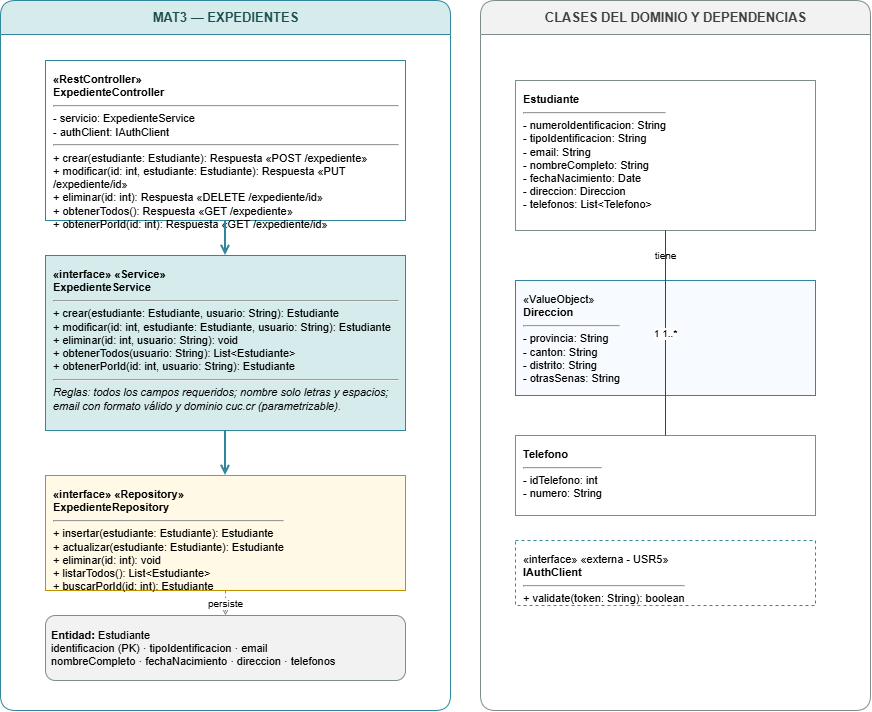

The diagram above was exported from draw.io. Its source (the exported page's mxGraphModel, read from the mxfile embedded in the PNG):
<mxGraphModel dx="2046" dy="1140" grid="1" gridSize="10" guides="1" tooltips="1" connect="1" arrows="1" fold="1" page="1" pageScale="1" pageWidth="930" pageHeight="1020" math="0" shadow="0">
  <root>
    <mxCell id="0" />
    <mxCell id="1" parent="0" />
    <mxCell id="lane" parent="1" style="swimlane;html=1;startSize=34;horizontal=1;rounded=1;fillColor=#D6ECEC;swimlaneFillColor=#FFFFFF;strokeColor=#31859C;fontColor=#1F4E4E;fontStyle=1;fontSize=13;" value="MAT3 — EXPEDIENTES" vertex="1">
      <mxGeometry height="710" width="450" x="30" y="120" as="geometry" />
    </mxCell>
    <mxCell id="domain" parent="1" style="swimlane;html=1;startSize=34;horizontal=1;rounded=1;fillColor=#F2F2F2;swimlaneFillColor=#FFFFFF;strokeColor=#7F8C8D;fontColor=#404040;fontStyle=1;fontSize=13;" value="CLASES DEL DOMINIO Y DEPENDENCIAS" vertex="1">
      <mxGeometry height="710" width="390" x="510" y="120" as="geometry" />
    </mxCell>
    <mxCell id="c1" parent="1" style="rounded=0;whiteSpace=wrap;html=1;align=left;verticalAlign=top;spacing=8;fillColor=#FFFFFF;strokeColor=#31859C;fontSize=11;" value="&lt;b&gt;&amp;laquo;RestController&amp;raquo;&lt;br&gt;ExpedienteController&lt;/b&gt;&lt;hr&gt;- servicio: ExpedienteService&lt;br&gt;- authClient: IAuthClient&lt;hr&gt;+ crear(estudiante: Estudiante): Respuesta  &amp;laquo;POST /expediente&amp;raquo;&lt;br&gt;+ modificar(id: int, estudiante: Estudiante): Respuesta  &amp;laquo;PUT /expediente/id&amp;raquo;&lt;br&gt;+ eliminar(id: int): Respuesta  &amp;laquo;DELETE /expediente/id&amp;raquo;&lt;br&gt;+ obtenerTodos(): Respuesta  &amp;laquo;GET /expediente&amp;raquo;&lt;br&gt;+ obtenerPorId(id: int): Respuesta  &amp;laquo;GET /expediente/id&amp;raquo;" vertex="1">
      <mxGeometry height="160" width="360" x="75" y="180" as="geometry" />
    </mxCell>
    <mxCell id="s1" parent="1" style="rounded=0;whiteSpace=wrap;html=1;align=left;verticalAlign=top;spacing=8;fillColor=#D6ECEC;strokeColor=#31859C;fontSize=11;" value="&lt;b&gt;&amp;laquo;interface&amp;raquo; &amp;laquo;Service&amp;raquo;&lt;br&gt;ExpedienteService&lt;/b&gt;&lt;hr&gt;+ crear(estudiante: Estudiante, usuario: String): Estudiante&lt;br&gt;+ modificar(id: int, estudiante: Estudiante, usuario: String): Estudiante&lt;br&gt;+ eliminar(id: int, usuario: String): void&lt;br&gt;+ obtenerTodos(usuario: String): List&amp;lt;Estudiante&amp;gt;&lt;br&gt;+ obtenerPorId(id: int, usuario: String): Estudiante&lt;hr&gt;&lt;i&gt;Reglas: todos los campos requeridos; nombre solo letras y espacios; email con formato válido y dominio cuc.cr (parametrizable).&lt;/i&gt;" vertex="1">
      <mxGeometry height="175" width="360" x="75" y="375" as="geometry" />
    </mxCell>
    <mxCell id="r1" parent="1" style="rounded=0;whiteSpace=wrap;html=1;align=left;verticalAlign=top;spacing=8;fillColor=#FFF9E6;strokeColor=#BF9000;fontSize=11;" value="&lt;b&gt;&amp;laquo;interface&amp;raquo; &amp;laquo;Repository&amp;raquo;&lt;br&gt;ExpedienteRepository&lt;/b&gt;&lt;hr&gt;+ insertar(estudiante: Estudiante): Estudiante&lt;br&gt;+ actualizar(estudiante: Estudiante): Estudiante&lt;br&gt;+ eliminar(id: int): void&lt;br&gt;+ listarTodos(): List&amp;lt;Estudiante&amp;gt;&lt;br&gt;+ buscarPorId(id: int): Estudiante" vertex="1">
      <mxGeometry height="115" width="360" x="75" y="595" as="geometry" />
    </mxCell>
    <mxCell id="n1" parent="1" style="rounded=1;whiteSpace=wrap;html=1;fillColor=#F2F2F2;strokeColor=#7F8C8D;fontSize=11;align=left;spacing=6;" value="&lt;b&gt;Entidad:&lt;/b&gt; Estudiante&lt;br&gt;identificacion (PK) · tipoIdentificacion · email&lt;br&gt;nombreCompleto · fechaNacimiento · direccion · telefonos" vertex="1">
      <mxGeometry height="65" width="360" x="75" y="735" as="geometry" />
    </mxCell>
    <mxCell id="e1" edge="1" parent="1" source="c1" style="edgeStyle=orthogonalEdgeStyle;rounded=0;html=1;endArrow=open;endFill=0;strokeWidth=2;strokeColor=#31859C;" target="s1" vertex="1">
      <mxGeometry relative="1" as="geometry" />
    </mxCell>
    <mxCell id="e2" edge="1" parent="1" source="s1" style="edgeStyle=orthogonalEdgeStyle;rounded=0;html=1;endArrow=open;endFill=0;strokeWidth=2;strokeColor=#31859C;" target="r1" vertex="1">
      <mxGeometry relative="1" as="geometry" />
    </mxCell>
    <mxCell id="e3" edge="1" parent="1" source="r1" style="edgeStyle=orthogonalEdgeStyle;rounded=0;html=1;endArrow=open;endFill=0;dashed=1;strokeColor=#7F8C8D;fontSize=10;" target="n1" value="persiste" vertex="1">
      <mxGeometry relative="1" as="geometry" />
    </mxCell>
    <mxCell id="de" parent="1" style="rounded=0;whiteSpace=wrap;html=1;align=left;verticalAlign=top;spacing=8;fillColor=#FFFFFF;strokeColor=#7F8C8D;fontSize=11;" value="&lt;b&gt;Estudiante&lt;/b&gt;&lt;hr&gt;- numeroIdentificacion: String&lt;br&gt;- tipoIdentificacion: String&lt;br&gt;- email: String&lt;br&gt;- nombreCompleto: String&lt;br&gt;- fechaNacimiento: Date&lt;br&gt;- direccion: Direccion&lt;br&gt;- telefonos: List&amp;lt;Telefono&amp;gt;" vertex="1">
      <mxGeometry height="150" width="300" x="545" y="200" as="geometry" />
    </mxCell>
    <mxCell id="dd" parent="1" style="rounded=0;whiteSpace=wrap;html=1;align=left;verticalAlign=top;spacing=8;fillColor=#F7FBFF;strokeColor=#31859C;fontSize=11;" value="&amp;laquo;ValueObject&amp;raquo;&lt;br&gt;&lt;b&gt;Direccion&lt;/b&gt;&lt;hr&gt;- provincia: String&lt;br&gt;- canton: String&lt;br&gt;- distrito: String&lt;br&gt;- otrasSenas: String" vertex="1">
      <mxGeometry height="115" width="300" x="545" y="400" as="geometry" />
    </mxCell>
    <mxCell id="dt" parent="1" style="rounded=0;whiteSpace=wrap;html=1;align=left;verticalAlign=top;spacing=8;fillColor=#FFFFFF;strokeColor=#7F8C8D;fontSize=11;" value="&lt;b&gt;Telefono&lt;/b&gt;&lt;hr&gt;- idTelefono: int&lt;br&gt;- numero: String" vertex="1">
      <mxGeometry height="80" width="300" x="545" y="555" as="geometry" />
    </mxCell>
    <mxCell id="r1a" edge="1" parent="1" source="de" style="edgeStyle=orthogonalEdgeStyle;rounded=0;html=1;endArrow=none;startArrow=none;strokeColor=#404040;fontSize=10;" target="dd" value="tiene" vertex="1">
      <mxGeometry relative="1" as="geometry" />
    </mxCell>
    <mxCell id="r1b" edge="1" parent="1" source="de" style="edgeStyle=orthogonalEdgeStyle;rounded=0;html=1;endArrow=none;startArrow=none;strokeColor=#404040;fontSize=10;" target="dt" value="1        1..*" vertex="1">
      <mxGeometry relative="1" as="geometry" />
    </mxCell>
    <mxCell id="iauth" parent="1" style="rounded=0;whiteSpace=wrap;html=1;align=left;verticalAlign=top;spacing=8;dashed=1;fillColor=#FFFFFF;strokeColor=#31859C;fontSize=11;" value="&amp;laquo;interface&amp;raquo; &amp;laquo;externa - USR5&amp;raquo;&lt;br&gt;&lt;b&gt;IAuthClient&lt;/b&gt;&lt;hr&gt;+ validate(token: String): boolean" vertex="1">
      <mxGeometry height="65" width="300" x="545" y="660" as="geometry" />
    </mxCell>
  </root>
</mxGraphModel>